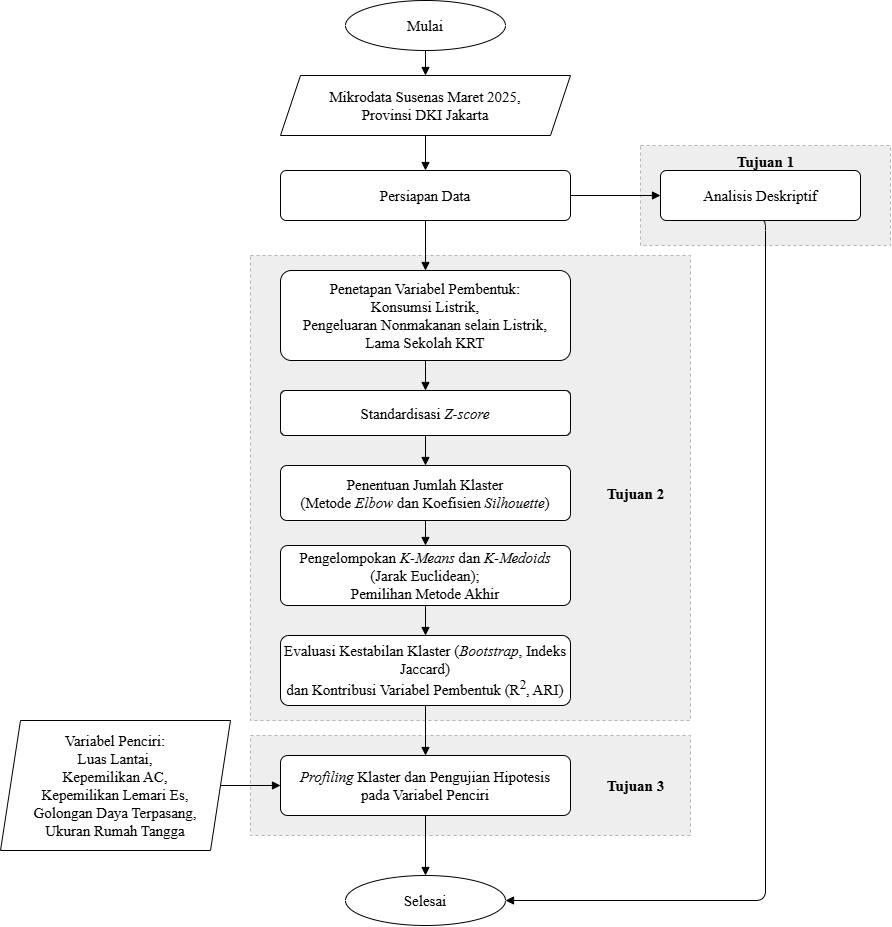

The diagram above was exported from draw.io. Its source (the exported page's mxGraphModel, read from the mxfile embedded in the PNG):
<mxGraphModel dx="1759" dy="948" grid="1" gridSize="10" guides="1" tooltips="1" connect="1" arrows="1" fold="1" page="1" pageScale="1" pageWidth="827" pageHeight="583" math="0" shadow="0">
  <root>
    <mxCell id="0" />
    <mxCell id="1" parent="0" />
    <mxCell id="O3glRjVbJ5bgYaPB0d65-1" parent="1" style="rounded=0;whiteSpace=wrap;html=1;dashed=1;fillColor=#EEEEEE;strokeColor=#B3B3B3;" value="" vertex="1">
      <mxGeometry height="100" width="250" x="660" y="165" as="geometry" />
    </mxCell>
    <mxCell id="O3glRjVbJ5bgYaPB0d65-2" parent="1" style="text;html=1;align=center;verticalAlign=middle;fontFamily=Times New Roman;fontSize=15;" value="&lt;b&gt;Tujuan 1&lt;/b&gt;" vertex="1">
      <mxGeometry height="25" width="120" x="725" y="168" as="geometry" />
    </mxCell>
    <mxCell id="O3glRjVbJ5bgYaPB0d65-3" parent="1" style="rounded=0;whiteSpace=wrap;html=1;dashed=1;fillColor=#EEEEEE;strokeColor=#B3B3B3;" value="" vertex="1">
      <mxGeometry height="465" width="440" x="270" y="275" as="geometry" />
    </mxCell>
    <mxCell id="O3glRjVbJ5bgYaPB0d65-4" parent="1" style="text;html=1;align=center;verticalAlign=middle;fontFamily=Times New Roman;fontSize=15;" value="&lt;b&gt;Tujuan 2&lt;/b&gt;" vertex="1">
      <mxGeometry height="25" width="110" x="600" y="500" as="geometry" />
    </mxCell>
    <mxCell id="O3glRjVbJ5bgYaPB0d65-5" parent="1" style="rounded=0;whiteSpace=wrap;html=1;dashed=1;fillColor=#EEEEEE;strokeColor=#B3B3B3;" value="" vertex="1">
      <mxGeometry height="100" width="440" x="270" y="755" as="geometry" />
    </mxCell>
    <mxCell id="O3glRjVbJ5bgYaPB0d65-6" parent="1" style="text;html=1;align=center;verticalAlign=middle;fontFamily=Times New Roman;fontSize=15;" value="&lt;b&gt;Tujuan 3&lt;/b&gt;" vertex="1">
      <mxGeometry height="25" width="110" x="600" y="792.5" as="geometry" />
    </mxCell>
    <mxCell id="O3glRjVbJ5bgYaPB0d65-7" parent="1" style="ellipse;whiteSpace=wrap;html=1;fontFamily=Times New Roman;fontSize=15;" value="Mulai" vertex="1">
      <mxGeometry height="50" width="160" x="365" y="20" as="geometry" />
    </mxCell>
    <mxCell id="O3glRjVbJ5bgYaPB0d65-8" parent="1" style="shape=parallelogram;perimeter=parallelogramPerimeter;whiteSpace=wrap;html=1;fixedSize=1;fontFamily=Times New Roman;fontSize=15;" value="Mikrodata Susenas Maret 2025,&lt;br&gt;Provinsi DKI Jakarta" vertex="1">
      <mxGeometry height="60" width="290" x="300" y="95" as="geometry" />
    </mxCell>
    <mxCell id="O3glRjVbJ5bgYaPB0d65-9" parent="1" style="rounded=1;whiteSpace=wrap;html=1;arcSize=12;fontFamily=Times New Roman;fontSize=15;" value="Persiapan Data" vertex="1">
      <mxGeometry height="50" width="290" x="300" y="190" as="geometry" />
    </mxCell>
    <mxCell id="O3glRjVbJ5bgYaPB0d65-10" parent="1" style="rounded=1;whiteSpace=wrap;html=1;arcSize=12;fontFamily=Times New Roman;fontSize=15;" value="Analisis Deskriptif" vertex="1">
      <mxGeometry height="50" width="200" x="680" y="190" as="geometry" />
    </mxCell>
    <mxCell id="O3glRjVbJ5bgYaPB0d65-11" parent="1" style="rounded=1;whiteSpace=wrap;html=1;arcSize=12;fontFamily=Times New Roman;fontSize=15;" value="Penetapan Variabel Pembentuk:&lt;br&gt;Konsumsi Listrik,&lt;br&gt;Pengeluaran Nonmakanan selain Listrik,&lt;br&gt;Lama Sekolah KRT" vertex="1">
      <mxGeometry height="90" width="290" x="300" y="290" as="geometry" />
    </mxCell>
    <mxCell id="O3glRjVbJ5bgYaPB0d65-12" parent="1" style="rounded=1;whiteSpace=wrap;html=1;arcSize=12;fontFamily=Times New Roman;fontSize=15;" value="Standardisasi &lt;i&gt;Z-score&lt;/i&gt;" vertex="1">
      <mxGeometry height="45" width="290" x="300" y="410" as="geometry" />
    </mxCell>
    <mxCell id="O3glRjVbJ5bgYaPB0d65-13" parent="1" style="rounded=1;whiteSpace=wrap;html=1;arcSize=12;fontFamily=Times New Roman;fontSize=15;" value="Penentuan Jumlah Klaster&lt;br&gt;(Metode &lt;i&gt;Elbow&lt;/i&gt; dan Koefisien &lt;i&gt;Silhouette&lt;/i&gt;)" vertex="1">
      <mxGeometry height="55" width="290" x="300" y="485" as="geometry" />
    </mxCell>
    <mxCell id="O3glRjVbJ5bgYaPB0d65-14" parent="1" style="rounded=1;whiteSpace=wrap;html=1;arcSize=12;fontFamily=Times New Roman;fontSize=15;" value="Pengelompokan &lt;i&gt;K-Means&lt;/i&gt; dan &lt;i&gt;K-Medoids&lt;/i&gt; (Jarak Euclidean);&lt;br&gt;Pemilihan Metode Akhir" vertex="1">
      <mxGeometry height="60" width="290" x="300" y="565" as="geometry" />
    </mxCell>
    <mxCell id="O3glRjVbJ5bgYaPB0d65-15" parent="1" style="rounded=1;whiteSpace=wrap;html=1;arcSize=12;fontFamily=Times New Roman;fontSize=15;" value="Evaluasi Kestabilan Klaster (&lt;i&gt;Bootstrap&lt;/i&gt;, Indeks Jaccard)&lt;br&gt;dan Kontribusi Variabel Pembentuk (R&lt;sup&gt;2&lt;/sup&gt;, ARI)" vertex="1">
      <mxGeometry height="70" width="290" x="300" y="655" as="geometry" />
    </mxCell>
    <mxCell id="O3glRjVbJ5bgYaPB0d65-16" parent="1" style="rounded=1;whiteSpace=wrap;html=1;arcSize=12;fontFamily=Times New Roman;fontSize=15;" value="&lt;i&gt;Profiling&lt;/i&gt; Klaster dan Pengujian Hipotesis&lt;br&gt;pada Variabel Penciri" vertex="1">
      <mxGeometry height="60" width="290" x="300" y="775" as="geometry" />
    </mxCell>
    <mxCell id="O3glRjVbJ5bgYaPB0d65-17" parent="1" style="shape=parallelogram;perimeter=parallelogramPerimeter;whiteSpace=wrap;html=1;fixedSize=1;fontFamily=Times New Roman;fontSize=15;" value="Variabel Penciri:&lt;br&gt;Luas Lantai,&lt;br&gt;Kepemilikan AC,&lt;br&gt;Kepemilikan Lemari Es,&lt;br&gt;Golongan Daya Terpasang,&lt;br&gt;Ukuran Rumah Tangga" vertex="1">
      <mxGeometry height="130" width="230" x="20" y="740" as="geometry" />
    </mxCell>
    <mxCell id="O3glRjVbJ5bgYaPB0d65-18" parent="1" style="ellipse;whiteSpace=wrap;html=1;fontFamily=Times New Roman;fontSize=15;" value="Selesai" vertex="1">
      <mxGeometry height="50" width="160" x="365" y="895" as="geometry" />
    </mxCell>
    <mxCell id="O3glRjVbJ5bgYaPB0d65-19" edge="1" parent="1" source="O3glRjVbJ5bgYaPB0d65-7" style="edgeStyle=orthogonalEdgeStyle;html=1;endArrow=block;endFill=1;" target="O3glRjVbJ5bgYaPB0d65-8">
      <mxGeometry relative="1" as="geometry" />
    </mxCell>
    <mxCell id="O3glRjVbJ5bgYaPB0d65-20" edge="1" parent="1" source="O3glRjVbJ5bgYaPB0d65-8" style="edgeStyle=orthogonalEdgeStyle;html=1;endArrow=block;endFill=1;" target="O3glRjVbJ5bgYaPB0d65-9">
      <mxGeometry relative="1" as="geometry" />
    </mxCell>
    <mxCell id="O3glRjVbJ5bgYaPB0d65-21" edge="1" parent="1" source="O3glRjVbJ5bgYaPB0d65-9" style="edgeStyle=orthogonalEdgeStyle;html=1;endArrow=block;endFill=1;" target="O3glRjVbJ5bgYaPB0d65-10">
      <mxGeometry relative="1" as="geometry" />
    </mxCell>
    <mxCell id="O3glRjVbJ5bgYaPB0d65-22" edge="1" parent="1" source="O3glRjVbJ5bgYaPB0d65-9" style="edgeStyle=orthogonalEdgeStyle;html=1;endArrow=block;endFill=1;" target="O3glRjVbJ5bgYaPB0d65-11">
      <mxGeometry relative="1" as="geometry" />
    </mxCell>
    <mxCell id="O3glRjVbJ5bgYaPB0d65-23" edge="1" parent="1" source="O3glRjVbJ5bgYaPB0d65-11" style="edgeStyle=orthogonalEdgeStyle;html=1;endArrow=block;endFill=1;" target="O3glRjVbJ5bgYaPB0d65-12">
      <mxGeometry relative="1" as="geometry" />
    </mxCell>
    <mxCell id="O3glRjVbJ5bgYaPB0d65-24" edge="1" parent="1" source="O3glRjVbJ5bgYaPB0d65-12" style="edgeStyle=orthogonalEdgeStyle;html=1;endArrow=block;endFill=1;" target="O3glRjVbJ5bgYaPB0d65-13">
      <mxGeometry relative="1" as="geometry" />
    </mxCell>
    <mxCell id="O3glRjVbJ5bgYaPB0d65-25" edge="1" parent="1" source="O3glRjVbJ5bgYaPB0d65-13" style="edgeStyle=orthogonalEdgeStyle;html=1;endArrow=block;endFill=1;" target="O3glRjVbJ5bgYaPB0d65-14">
      <mxGeometry relative="1" as="geometry" />
    </mxCell>
    <mxCell id="O3glRjVbJ5bgYaPB0d65-26" edge="1" parent="1" source="O3glRjVbJ5bgYaPB0d65-14" style="edgeStyle=orthogonalEdgeStyle;html=1;endArrow=block;endFill=1;" target="O3glRjVbJ5bgYaPB0d65-15">
      <mxGeometry relative="1" as="geometry" />
    </mxCell>
    <mxCell id="O3glRjVbJ5bgYaPB0d65-27" edge="1" parent="1" source="O3glRjVbJ5bgYaPB0d65-15" style="edgeStyle=orthogonalEdgeStyle;html=1;endArrow=block;endFill=1;" target="O3glRjVbJ5bgYaPB0d65-16">
      <mxGeometry relative="1" as="geometry" />
    </mxCell>
    <mxCell id="O3glRjVbJ5bgYaPB0d65-28" edge="1" parent="1" source="O3glRjVbJ5bgYaPB0d65-16" style="edgeStyle=orthogonalEdgeStyle;html=1;endArrow=block;endFill=1;" target="O3glRjVbJ5bgYaPB0d65-18">
      <mxGeometry relative="1" as="geometry" />
    </mxCell>
    <mxCell id="O3glRjVbJ5bgYaPB0d65-29" edge="1" parent="1" source="O3glRjVbJ5bgYaPB0d65-17" style="edgeStyle=orthogonalEdgeStyle;html=1;endArrow=block;endFill=1;" target="O3glRjVbJ5bgYaPB0d65-16">
      <mxGeometry relative="1" as="geometry" />
    </mxCell>
    <mxCell id="O3glRjVbJ5bgYaPB0d65-30" edge="1" parent="1" source="O3glRjVbJ5bgYaPB0d65-10" style="edgeStyle=orthogonalEdgeStyle;html=1;endArrow=block;endFill=1;exitX=0.5;exitY=1;exitDx=0;exitDy=0;entryX=1;entryY=0.5;entryDx=0;entryDy=0;" target="O3glRjVbJ5bgYaPB0d65-18">
      <mxGeometry relative="1" as="geometry">
        <Array as="points">
          <mxPoint x="785" y="920" />
        </Array>
      </mxGeometry>
    </mxCell>
  </root>
</mxGraphModel>